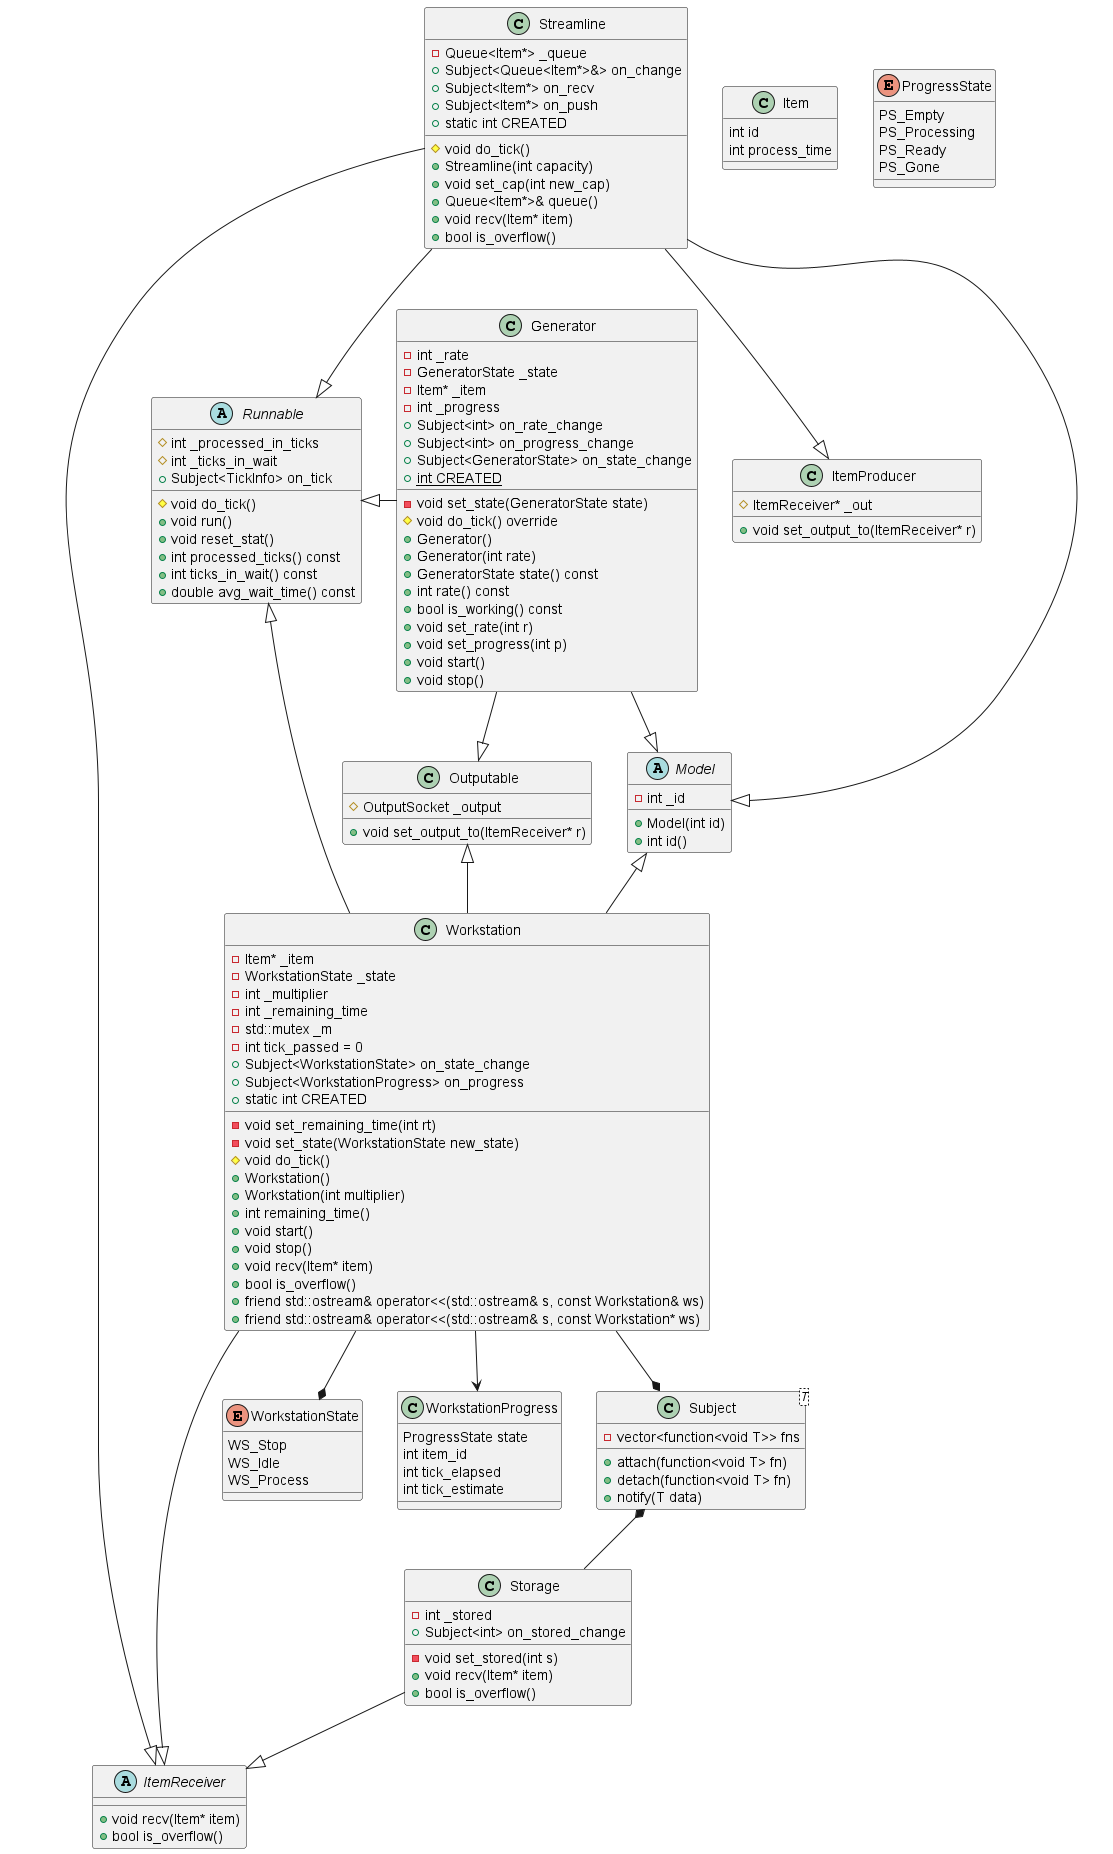

The diagram above was rendered by PlantUML. Its source (embedded in the PNG):
@startuml classes

class Item {
  int id 
  int process_time
}

abstract class Model {
  -int _id
  +Model(int id)
  +int id()
}

abstract class ItemReceiver {
  +void recv(Item* item)
  +bool is_overflow()
}

class Outputable {
  #OutputSocket _output
  +void set_output_to(ItemReceiver* r)
}

class ItemProducer {
  #ItemReceiver* _out
  +void set_output_to(ItemReceiver* r)
}

abstract class Runnable {
  #int _processed_in_ticks
  #int _ticks_in_wait
  +Subject<TickInfo> on_tick
  #void do_tick()
  +void run()
  +void reset_stat()
  +int processed_ticks() const
  +int ticks_in_wait() const
  +double avg_wait_time() const
}

class Subject<T> {
  -vector<function<void T>> fns
  +attach(function<void T> fn)
  +detach(function<void T> fn)
  +notify(T data)
}

class Generator {
  -int _rate
  -GeneratorState _state
  -Item* _item
  -int _progress
	+Subject<int> on_rate_change
	+Subject<int> on_progress_change
	+Subject<GeneratorState> on_state_change
  -void set_state(GeneratorState state)
  #void do_tick() override
  +Generator()
  +Generator(int rate)
  +GeneratorState state() const
  +int rate() const
  +bool is_working() const
  +void set_rate(int r)
  +void set_progress(int p)
	+void start()
	+void stop()
  +{static} int CREATED
}
Generator --|> Model
Generator --|> Outputable
Generator -left-|> Runnable

class Streamline {
  - Queue<Item*> _queue
  # void do_tick()
  + Streamline(int capacity)
  + void set_cap(int new_cap)
  + Queue<Item*>& queue()
  + Subject<Queue<Item*>&> on_change
  + Subject<Item*> on_recv
  + Subject<Item*> on_push
  + void recv(Item* item)
  + bool is_overflow()
  + static int CREATED
}
Streamline -left-|> Model
Streamline --|> ItemProducer 
Streamline --|> ItemReceiver
Streamline -down-|> Runnable

enum WorkstationState {
  WS_Stop
  WS_Idle
  WS_Process
}

enum ProgressState {
  PS_Empty
  PS_Processing
  PS_Ready
  PS_Gone
}

class WorkstationProgress {
  ProgressState state
  int item_id
  int tick_elapsed
  int tick_estimate
}

class Workstation {
  - Item* _item
  - WorkstationState _state
  - int _multiplier
  - int _remaining_time
  - std::mutex _m
  - int tick_passed = 0
  - void set_remaining_time(int rt)
  - void set_state(WorkstationState new_state)
  # void do_tick()
  + Workstation()
  + Workstation(int multiplier)
  + Subject<WorkstationState> on_state_change
  + Subject<WorkstationProgress> on_progress
  + int remaining_time()
  + void start()
  + void stop()
  + static int CREATED
  + void recv(Item* item)
  + bool is_overflow()
  + friend std::ostream& operator<<(std::ostream& s, const Workstation& ws)
  + friend std::ostream& operator<<(std::ostream& s, const Workstation* ws)
}
Workstation -left-|> Model 
Workstation -right-|> ItemReceiver
Workstation -up-|> Outputable
Workstation -down-|> Runnable
Workstation --* WorkstationState
Workstation --* Subject
Workstation --> WorkstationProgress

class Storage {
  -int _stored
  +Subject<int> on_stored_change
  -void set_stored(int s)
  +void recv(Item* item)
  +bool is_overflow()
}
Storage --|> ItemReceiver
Storage -up-* Subject

@enduml